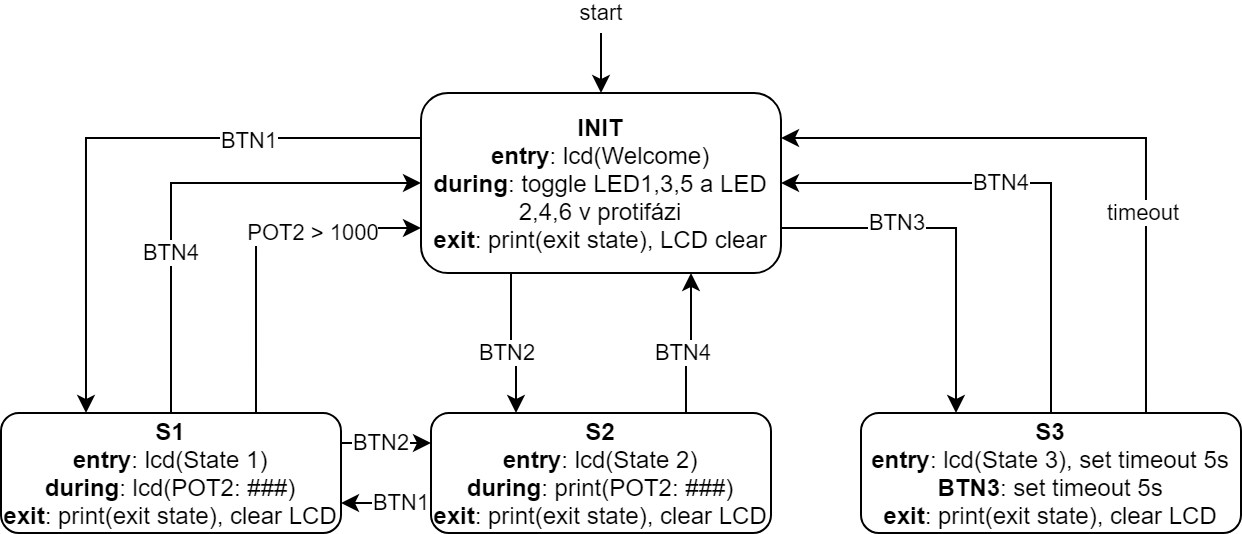

The diagram above was exported from draw.io. Its source (the exported page's mxGraphModel, read from the mxfile embedded in the PNG):
<mxGraphModel dx="813" dy="403" grid="1" gridSize="10" guides="1" tooltips="1" connect="1" arrows="1" fold="1" page="1" pageScale="1" pageWidth="827" pageHeight="1169" math="0" shadow="0">
  <root>
    <mxCell id="0" />
    <mxCell id="1" parent="0" />
    <mxCell id="GW0ALG73z29Qcrwh5Lbh-3" style="edgeStyle=orthogonalEdgeStyle;rounded=0;orthogonalLoop=1;jettySize=auto;html=1;exitX=0;exitY=0.25;exitDx=0;exitDy=0;entryX=0.25;entryY=0;entryDx=0;entryDy=0;" edge="1" parent="1" source="GW0ALG73z29Qcrwh5Lbh-1" target="GW0ALG73z29Qcrwh5Lbh-2">
      <mxGeometry relative="1" as="geometry" />
    </mxCell>
    <mxCell id="GW0ALG73z29Qcrwh5Lbh-4" value="BTN1" style="edgeLabel;html=1;align=center;verticalAlign=middle;resizable=0;points=[];" vertex="1" connectable="0" parent="GW0ALG73z29Qcrwh5Lbh-3">
      <mxGeometry x="-0.0997" y="1" relative="1" as="geometry">
        <mxPoint x="50.57" as="offset" />
      </mxGeometry>
    </mxCell>
    <mxCell id="GW0ALG73z29Qcrwh5Lbh-17" style="edgeStyle=orthogonalEdgeStyle;rounded=0;orthogonalLoop=1;jettySize=auto;html=1;exitX=1;exitY=0.75;exitDx=0;exitDy=0;entryX=0.25;entryY=0;entryDx=0;entryDy=0;" edge="1" parent="1" source="GW0ALG73z29Qcrwh5Lbh-1" target="GW0ALG73z29Qcrwh5Lbh-16">
      <mxGeometry relative="1" as="geometry" />
    </mxCell>
    <mxCell id="GW0ALG73z29Qcrwh5Lbh-18" value="BTN3" style="edgeLabel;html=1;align=center;verticalAlign=middle;resizable=0;points=[];" vertex="1" connectable="0" parent="GW0ALG73z29Qcrwh5Lbh-17">
      <mxGeometry x="-0.359" y="3" relative="1" as="geometry">
        <mxPoint as="offset" />
      </mxGeometry>
    </mxCell>
    <mxCell id="GW0ALG73z29Qcrwh5Lbh-19" style="edgeStyle=orthogonalEdgeStyle;rounded=0;orthogonalLoop=1;jettySize=auto;html=1;exitX=0.25;exitY=1;exitDx=0;exitDy=0;entryX=0.25;entryY=0;entryDx=0;entryDy=0;" edge="1" parent="1" source="GW0ALG73z29Qcrwh5Lbh-1" target="GW0ALG73z29Qcrwh5Lbh-9">
      <mxGeometry relative="1" as="geometry" />
    </mxCell>
    <mxCell id="GW0ALG73z29Qcrwh5Lbh-20" value="BTN2" style="edgeLabel;html=1;align=center;verticalAlign=middle;resizable=0;points=[];" vertex="1" connectable="0" parent="GW0ALG73z29Qcrwh5Lbh-19">
      <mxGeometry x="-0.2396" y="-2" relative="1" as="geometry">
        <mxPoint y="12.57" as="offset" />
      </mxGeometry>
    </mxCell>
    <mxCell id="GW0ALG73z29Qcrwh5Lbh-1" value="&lt;b&gt;INIT&lt;/b&gt;&lt;br&gt;&lt;b&gt;entry&lt;/b&gt;: lcd(Welcome)&lt;br&gt;&lt;b&gt;during&lt;/b&gt;: toggle LED1,3,5 a LED 2,4,6 v protifázi&lt;br&gt;&lt;b&gt;exit&lt;/b&gt;: print(exit state), LCD clear" style="rounded=1;whiteSpace=wrap;html=1;" vertex="1" parent="1">
      <mxGeometry x="270" y="220" width="180" height="90" as="geometry" />
    </mxCell>
    <mxCell id="GW0ALG73z29Qcrwh5Lbh-5" style="edgeStyle=orthogonalEdgeStyle;rounded=0;orthogonalLoop=1;jettySize=auto;html=1;exitX=0.5;exitY=0;exitDx=0;exitDy=0;entryX=0;entryY=0.5;entryDx=0;entryDy=0;" edge="1" parent="1" source="GW0ALG73z29Qcrwh5Lbh-2" target="GW0ALG73z29Qcrwh5Lbh-1">
      <mxGeometry relative="1" as="geometry">
        <mxPoint x="270" y="330" as="targetPoint" />
      </mxGeometry>
    </mxCell>
    <mxCell id="GW0ALG73z29Qcrwh5Lbh-6" value="BTN4" style="edgeLabel;html=1;align=center;verticalAlign=middle;resizable=0;points=[];" vertex="1" connectable="0" parent="GW0ALG73z29Qcrwh5Lbh-5">
      <mxGeometry x="-0.3288" relative="1" as="geometry">
        <mxPoint as="offset" />
      </mxGeometry>
    </mxCell>
    <mxCell id="GW0ALG73z29Qcrwh5Lbh-7" style="edgeStyle=orthogonalEdgeStyle;rounded=0;orthogonalLoop=1;jettySize=auto;html=1;exitX=0.75;exitY=0;exitDx=0;exitDy=0;entryX=0;entryY=0.75;entryDx=0;entryDy=0;" edge="1" parent="1" source="GW0ALG73z29Qcrwh5Lbh-2" target="GW0ALG73z29Qcrwh5Lbh-1">
      <mxGeometry relative="1" as="geometry" />
    </mxCell>
    <mxCell id="GW0ALG73z29Qcrwh5Lbh-8" value="POT2 &amp;gt; 1000" style="edgeLabel;html=1;align=center;verticalAlign=middle;resizable=0;points=[];" vertex="1" connectable="0" parent="GW0ALG73z29Qcrwh5Lbh-7">
      <mxGeometry x="0.2948" y="-1" relative="1" as="geometry">
        <mxPoint x="7.31" y="1.4900000000000002" as="offset" />
      </mxGeometry>
    </mxCell>
    <mxCell id="GW0ALG73z29Qcrwh5Lbh-12" style="edgeStyle=orthogonalEdgeStyle;rounded=0;orthogonalLoop=1;jettySize=auto;html=1;exitX=1;exitY=0.25;exitDx=0;exitDy=0;entryX=0;entryY=0.25;entryDx=0;entryDy=0;" edge="1" parent="1" source="GW0ALG73z29Qcrwh5Lbh-2" target="GW0ALG73z29Qcrwh5Lbh-9">
      <mxGeometry relative="1" as="geometry" />
    </mxCell>
    <mxCell id="GW0ALG73z29Qcrwh5Lbh-13" value="BTN2" style="edgeLabel;html=1;align=center;verticalAlign=middle;resizable=0;points=[];" vertex="1" connectable="0" parent="GW0ALG73z29Qcrwh5Lbh-12">
      <mxGeometry x="-0.2698" relative="1" as="geometry">
        <mxPoint x="3.43" as="offset" />
      </mxGeometry>
    </mxCell>
    <mxCell id="GW0ALG73z29Qcrwh5Lbh-2" value="&lt;b&gt;S1&lt;br&gt;entry&lt;/b&gt;: lcd(State 1)&lt;br&gt;&lt;b&gt;during&lt;/b&gt;: lcd(POT2: ###)&lt;br&gt;&lt;b&gt;exit&lt;/b&gt;: print(exit state), clear LCD" style="rounded=1;whiteSpace=wrap;html=1;" vertex="1" parent="1">
      <mxGeometry x="60" y="380" width="170" height="60" as="geometry" />
    </mxCell>
    <mxCell id="GW0ALG73z29Qcrwh5Lbh-14" style="edgeStyle=orthogonalEdgeStyle;rounded=0;orthogonalLoop=1;jettySize=auto;html=1;exitX=0;exitY=0.75;exitDx=0;exitDy=0;entryX=1;entryY=0.75;entryDx=0;entryDy=0;" edge="1" parent="1" source="GW0ALG73z29Qcrwh5Lbh-9" target="GW0ALG73z29Qcrwh5Lbh-2">
      <mxGeometry relative="1" as="geometry">
        <Array as="points">
          <mxPoint x="250" y="425" />
          <mxPoint x="250" y="425" />
        </Array>
      </mxGeometry>
    </mxCell>
    <mxCell id="GW0ALG73z29Qcrwh5Lbh-15" value="BTN1" style="edgeLabel;html=1;align=center;verticalAlign=middle;resizable=0;points=[];" vertex="1" connectable="0" parent="GW0ALG73z29Qcrwh5Lbh-14">
      <mxGeometry x="0.1975" relative="1" as="geometry">
        <mxPoint x="11.94" as="offset" />
      </mxGeometry>
    </mxCell>
    <mxCell id="GW0ALG73z29Qcrwh5Lbh-21" style="edgeStyle=orthogonalEdgeStyle;rounded=0;orthogonalLoop=1;jettySize=auto;html=1;exitX=0.75;exitY=0;exitDx=0;exitDy=0;entryX=0.75;entryY=1;entryDx=0;entryDy=0;" edge="1" parent="1" source="GW0ALG73z29Qcrwh5Lbh-9" target="GW0ALG73z29Qcrwh5Lbh-1">
      <mxGeometry relative="1" as="geometry" />
    </mxCell>
    <mxCell id="GW0ALG73z29Qcrwh5Lbh-22" value="BTN4" style="edgeLabel;html=1;align=center;verticalAlign=middle;resizable=0;points=[];" vertex="1" connectable="0" parent="GW0ALG73z29Qcrwh5Lbh-21">
      <mxGeometry x="-0.2868" y="2" relative="1" as="geometry">
        <mxPoint y="-4.29" as="offset" />
      </mxGeometry>
    </mxCell>
    <mxCell id="GW0ALG73z29Qcrwh5Lbh-9" value="&lt;b&gt;S2&lt;br&gt;entry&lt;/b&gt;: lcd(State 2)&lt;br&gt;&lt;b&gt;during&lt;/b&gt;: print(POT2: ###)&lt;br&gt;&lt;b&gt;exit&lt;/b&gt;: print(exit state), clear LCD" style="rounded=1;whiteSpace=wrap;html=1;" vertex="1" parent="1">
      <mxGeometry x="275" y="380" width="170" height="60" as="geometry" />
    </mxCell>
    <mxCell id="GW0ALG73z29Qcrwh5Lbh-23" style="edgeStyle=orthogonalEdgeStyle;rounded=0;orthogonalLoop=1;jettySize=auto;html=1;exitX=0.5;exitY=0;exitDx=0;exitDy=0;entryX=1;entryY=0.5;entryDx=0;entryDy=0;" edge="1" parent="1" source="GW0ALG73z29Qcrwh5Lbh-16" target="GW0ALG73z29Qcrwh5Lbh-1">
      <mxGeometry relative="1" as="geometry" />
    </mxCell>
    <mxCell id="GW0ALG73z29Qcrwh5Lbh-24" value="BTN4" style="edgeLabel;html=1;align=center;verticalAlign=middle;resizable=0;points=[];" vertex="1" connectable="0" parent="GW0ALG73z29Qcrwh5Lbh-23">
      <mxGeometry x="0.2011" y="2" relative="1" as="geometry">
        <mxPoint x="10.29" y="-2" as="offset" />
      </mxGeometry>
    </mxCell>
    <mxCell id="GW0ALG73z29Qcrwh5Lbh-25" style="edgeStyle=orthogonalEdgeStyle;rounded=0;orthogonalLoop=1;jettySize=auto;html=1;exitX=0.75;exitY=0;exitDx=0;exitDy=0;entryX=1;entryY=0.25;entryDx=0;entryDy=0;" edge="1" parent="1" source="GW0ALG73z29Qcrwh5Lbh-16" target="GW0ALG73z29Qcrwh5Lbh-1">
      <mxGeometry relative="1" as="geometry" />
    </mxCell>
    <mxCell id="GW0ALG73z29Qcrwh5Lbh-26" value="timeout" style="edgeLabel;html=1;align=center;verticalAlign=middle;resizable=0;points=[];" vertex="1" connectable="0" parent="GW0ALG73z29Qcrwh5Lbh-25">
      <mxGeometry x="-0.3715" y="2" relative="1" as="geometry">
        <mxPoint as="offset" />
      </mxGeometry>
    </mxCell>
    <mxCell id="GW0ALG73z29Qcrwh5Lbh-16" value="&lt;b&gt;S3&lt;br&gt;entry&lt;/b&gt;: lcd(State 3), set timeout 5s&lt;br&gt;&lt;b&gt;BTN3&lt;/b&gt;: set timeout 5s&lt;br&gt;&lt;b&gt;exit&lt;/b&gt;: print(exit state), clear LCD" style="rounded=1;whiteSpace=wrap;html=1;" vertex="1" parent="1">
      <mxGeometry x="490" y="380" width="190" height="60" as="geometry" />
    </mxCell>
    <mxCell id="GW0ALG73z29Qcrwh5Lbh-27" value="" style="endArrow=classic;html=1;entryX=0.5;entryY=0;entryDx=0;entryDy=0;" edge="1" parent="1" target="GW0ALG73z29Qcrwh5Lbh-1">
      <mxGeometry width="50" height="50" relative="1" as="geometry">
        <mxPoint x="360" y="190" as="sourcePoint" />
        <mxPoint x="370" y="340" as="targetPoint" />
      </mxGeometry>
    </mxCell>
    <mxCell id="GW0ALG73z29Qcrwh5Lbh-28" value="start" style="edgeLabel;html=1;align=center;verticalAlign=middle;resizable=0;points=[];" vertex="1" connectable="0" parent="GW0ALG73z29Qcrwh5Lbh-27">
      <mxGeometry x="0.3095" relative="1" as="geometry">
        <mxPoint y="-29.43" as="offset" />
      </mxGeometry>
    </mxCell>
  </root>
</mxGraphModel>